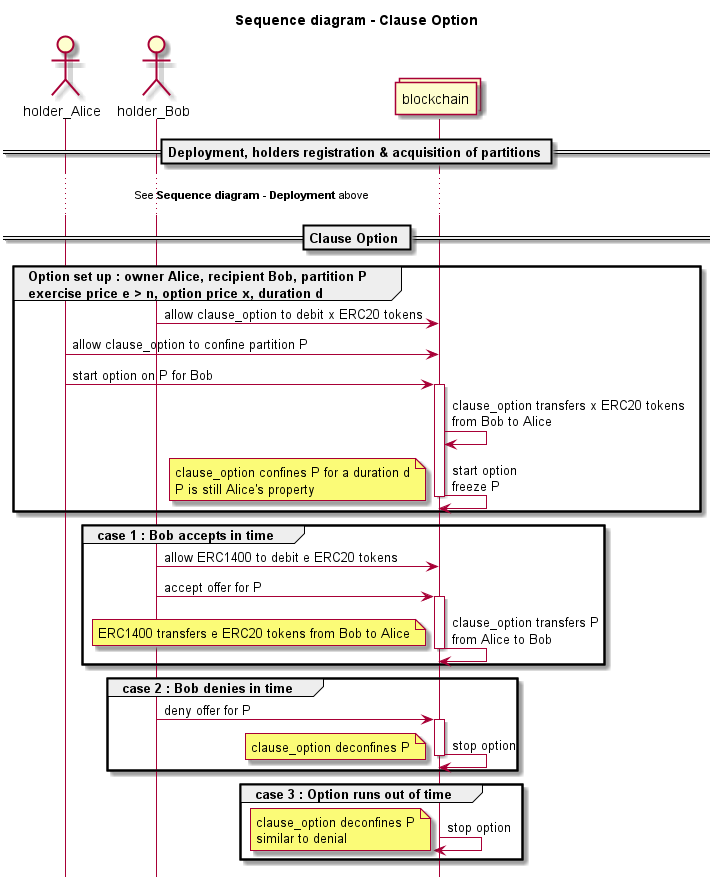

The diagram above was rendered by PlantUML. Its source (embedded in the PNG):
@startuml

hide footbox

title Sequence diagram - Clause Option

actor holder_Alice
actor holder_Bob
collections blockchain

== Deployment, holders registration & acquisition of partitions ==

...See **Sequence diagram - Deployment** above...

== Clause Option ==

group Option set up : owner Alice, recipient Bob, partition P \nexercise price e > n, option price x, duration d

holder_Bob -> blockchain : allow clause_option to debit x ERC20 tokens
holder_Alice -> blockchain : allow clause_option to confine partition P

holder_Alice -> blockchain : start option on P for Bob
activate blockchain
blockchain -> blockchain : clause_option transfers x ERC20 tokens \nfrom Bob to Alice
blockchain -> blockchain : start option \nfreeze P
deactivate blockchain
note left
clause_option confines P for a duration d
P is still Alice's property 
end note
end

group case 1 : Bob accepts in time

holder_Bob -> blockchain : allow ERC1400 to debit e ERC20 tokens
holder_Bob -> blockchain : accept offer for P
activate blockchain
blockchain -> blockchain : clause_option transfers P \nfrom Alice to Bob
deactivate blockchain
note left
ERC1400 transfers e ERC20 tokens from Bob to Alice
end note
end

group case 2 : Bob denies in time

holder_Bob -> blockchain : deny offer for P
activate blockchain
blockchain -> blockchain : stop option 
deactivate blockchain
note left
clause_option deconfines P
end note
end

group case 3 : Option runs out of time

activate blockchain
blockchain -> blockchain : stop option 
deactivate blockchain
note left
clause_option deconfines P
similar to denial
end note
end

@enduml